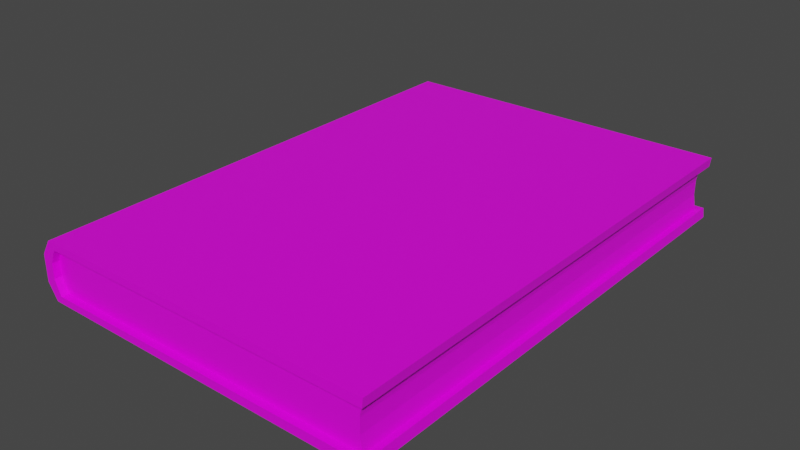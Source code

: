# Source: book.blend  (saved by Blender 3.1.7; exported with 4.5.12 LTS)
import bpy
from mathutils import Matrix  # noqa: F401  (used for matrix-valued properties, if any)

bpy.ops.wm.read_factory_settings(use_empty=True)
scene = bpy.context.scene
scene.name = 'Scene'

# ---- images (referenced by path relative to the original .blend; pixels are not part of the script)
import os
ASSET_DIR = os.environ.get("B2B_ASSET_DIR", "")  # directory of the original .blend (textures are referenced by path, not embedded)
HERE = os.path.dirname(os.path.abspath(__file__))  # packed textures are extracted next to this script under _unpacked/

def load_image(name, relpath, width, height, colorspace="sRGB"):
    """Load a texture the original file referenced (path relative to the .blend, or extracted next to this script)."""
    p = next((c for c in (os.path.join(HERE, relpath), os.path.join(ASSET_DIR, relpath)) if relpath and os.path.exists(c)), "")
    if p:
        img = bpy.data.images.load(p, check_existing=True)
        img.name = name
    else:  # same state as the original file: an image datablock whose file is absent (Cycles renders it pink)
        img = bpy.data.images.new(name, width, height)
        img.source = "FILE"
        img.filepath = "//" + (relpath or name)
    img.colorspace_settings.name = colorspace
    return img
img_booktexture_png = load_image('bookTexture.png', 'bookTexture.png', 1024, 1024, 'sRGB')

# ---- materials (node trees are filled in below, after node groups)
mat_bookmat = bpy.data.materials.new('bookMat')
mat_bookmat.alpha_threshold = 0.0
mat_bookmat.use_transparent_shadow = False
mat_bookmat.line_color = (0.0, 0.0, 0.0, 1.0)

# ---- material node trees
mat_bookmat.use_nodes = True; mat_bookmat.node_tree.nodes.clear()
_N = mat_bookmat.node_tree.nodes; _L = mat_bookmat.node_tree.links
n0 = _N.new('ShaderNodeOutputMaterial'); n0.name = 'Material Output'; n0.location = (300, 300)
n1 = _N.new('ShaderNodeBsdfPrincipled'); n1.name = 'Principled BSDF'; n1.location = (10, 300)
n1.distribution = 'GGX'
n1.subsurface_method = 'RANDOM_WALK_SKIN'
n1.inputs[2].default_value = 0.4
n1.inputs[3].default_value = 1.45
n1.inputs[27].default_value = (0.0, 0.0, 0.0, 1.0)
n1.inputs[28].default_value = 1.0
n2 = _N.new('ShaderNodeTexImage'); n2.name = 'Image Texture'; n2.location = (-280, 280)
n2.image = img_booktexture_png
n2.interpolation = 'Closest'
_L.new(n1.outputs[0], n0.inputs[0])
_L.new(n2.outputs[0], n1.inputs[0])
n0.is_active_output = True

# ---- world
world_world = bpy.data.worlds.new('World'); scene.world = world_world
world_world.use_nodes = True; world_world.node_tree.nodes.clear()
_N = world_world.node_tree.nodes; _L = world_world.node_tree.links
n0 = _N.new('ShaderNodeOutputWorld'); n0.name = 'World Output'; n0.location = (300, 300)
n1 = _N.new('ShaderNodeBackground'); n1.name = 'Background'; n1.location = (10, 300)
n1.inputs[0].default_value = (0.05088, 0.05088, 0.05088, 1.0)
_L.new(n1.outputs[0], n0.inputs[0])
n0.is_active_output = True
world_world.color = (0.05088, 0.05088, 0.05088)
world_world.use_sun_shadow = False
world_world.sun_shadow_jitter_overblur = 0.0

# ---- meshes
me_cube_001 = bpy.data.meshes.new('Cube.001')
me_cube_001.from_pydata([(-0.075, -0.11, -0.01), (-0.075, -0.11, 0.01), (-0.075, 0.11, -0.01), (-0.075, 0.11, 0.01), (0.075, -0.11, -0.01), (0.075, -0.11, 0.01), (0.075, 0.11, -0.01), (0.075, 0.11, 0.01), (-0.07791, -0.11, -0.003333), (-0.07791, -0.11, 0.003333), (-0.07791, 0.11, 0.003333), (-0.07791, 0.11, -0.003333), (-0.07791, -0.1132, 0.003333), (-0.075, -0.1132, 0.01), (-0.075, -0.1132, -0.01), (-0.07791, -0.1132, -0.003333), (-0.08236, -0.1132, -0.00601), (-0.08236, -0.1132, 0.00601), (-0.07796, -0.1132, 0.01309), (-0.07796, -0.1132, -0.01309), (-0.08236, 0.1132, -0.00601), (-0.07791, 0.1132, -0.003333), (-0.075, 0.1132, -0.01), (-0.07796, 0.1132, -0.01309), (-0.075, 0.1132, 0.01), (-0.07791, 0.1132, 0.003333), (-0.07796, 0.1132, 0.01309), (-0.08236, 0.1132, 0.00601), (0.07818, -0.1132, -0.01425), (0.07818, 0.1132, -0.01425), (0.07818, 0.1132, 0.01425), (0.07818, -0.1132, 0.01425), (0.07763, -0.1132, -0.01), (0.07763, -0.1132, 0.01), (0.07763, 0.1132, -0.01), (0.07763, 0.1132, 0.01), (0.07387, 0.11, 0.003333), (0.07387, 0.11, -0.003333), (0.07387, -0.11, 0.003333), (0.07387, -0.11, -0.003333)], [], [(2, 11, 10, 3, 7, 36, 37, 6), (36, 7, 5, 38), (4, 39, 38, 5, 1, 9, 8, 0), (7, 3, 24, 35), (0, 8, 15, 14), (3, 10, 25, 24), (9, 1, 13, 12), (18, 26, 27, 17), (19, 23, 29, 28), (16, 20, 23, 19), (17, 27, 20, 16), (11, 2, 22, 21), (18, 13, 33, 31), (32, 4, 0, 14), (10, 11, 21, 25), (8, 9, 12, 15), (23, 22, 34, 29), (32, 28, 29, 34), (33, 35, 30, 31), (26, 18, 31, 30), (6, 4, 32, 34), (1, 5, 33, 13), (5, 7, 35, 33), (2, 6, 34, 22), (35, 24, 26, 30), (24, 25, 21, 22, 23, 20, 27, 26), (14, 15, 12, 13, 18, 17, 16, 19), (32, 14, 19, 28), (6, 37, 39, 4), (37, 36, 38, 39)])
_uv = me_cube_001.uv_layers.new(name='UVMap')
_uv.uv.foreach_set('vector', [0.9925, 0.3951, 0.9755, 0.4025, 0.9585, 0.4025, 0.9415, 0.3951, 0.9415, 0.01235, 0.9585, 0.01524, 0.9755, 0.01524, 0.9925, 0.01235, 0.8463, 0.01408, 0.8636, 0.01408, 0.8636, 0.5754, 0.8463, 0.5754, 0.8784, 0.01116, 0.8955, 0.01405, 0.9125, 0.01405, 0.9295, 0.01116, 0.9295, 0.3939, 0.9125, 0.4013, 0.8955, 0.4013, 0.8784, 0.3939, 0.8311, 0.6019, 0.8282, 0.9847, 0.82, 0.9846, 0.8229, 0.5952, 0.9383, 0.4109, 0.9562, 0.4147, 0.9553, 0.4233, 0.9366, 0.4188, 0.8797, 0.4404, 0.8977, 0.4443, 0.8967, 0.4528, 0.878, 0.4484, 0.9728, 0.4145, 0.9899, 0.4109, 0.9916, 0.4181, 0.9737, 0.4226, 0.009486, 0.4605, 0.6641, 0.4605, 0.6641, 0.4846, 0.009486, 0.4846, 0.009486, 0.5435, 0.6641, 0.5435, 0.6641, 0.9948, 0.009487, 0.9948, 0.009486, 0.5194, 0.6641, 0.5193, 0.6641, 0.5435, 0.009486, 0.5435, 0.009486, 0.4846, 0.6641, 0.4846, 0.6641, 0.5193, 0.009486, 0.5194, 0.9143, 0.4441, 0.9313, 0.4404, 0.933, 0.4477, 0.9152, 0.4522, 0.9007, 0.5937, 0.9086, 0.6012, 0.9115, 0.9906, 0.9007, 0.9921, 0.8528, 0.5952, 0.861, 0.6019, 0.8582, 0.9847, 0.8499, 0.9846, 0.8977, 0.4443, 0.9143, 0.4441, 0.9152, 0.4522, 0.8967, 0.4528, 0.9562, 0.4147, 0.9728, 0.4145, 0.9737, 0.4226, 0.9553, 0.4233, 0.8719, 0.5937, 0.8799, 0.6012, 0.8828, 0.9906, 0.8719, 0.9921, 0.9395, 0.9921, 0.9294, 0.9921, 0.9294, 0.4598, 0.9395, 0.4598, 0.9708, 0.4598, 0.9708, 0.9921, 0.9607, 0.9921, 0.9607, 0.4598, 0.6641, 0.4605, 0.009486, 0.4605, 0.009487, 0.009112, 0.6641, 0.009113, 0.9486, 0.4673, 0.9486, 0.9809, 0.9395, 0.9921, 0.9395, 0.4598, 0.9168, 0.6011, 0.9197, 0.9838, 0.9115, 0.9906, 0.9086, 0.6012, 0.9799, 0.4673, 0.98, 0.9809, 0.9708, 0.9921, 0.9708, 0.4598, 0.8881, 0.6011, 0.8909, 0.9838, 0.8828, 0.9906, 0.8799, 0.6012, 0.8229, 0.5952, 0.82, 0.9846, 0.8121, 0.9921, 0.8121, 0.5937, 0.878, 0.4484, 0.8967, 0.4528, 0.9152, 0.4522, 0.933, 0.4477, 0.9396, 0.4557, 0.9213, 0.4641, 0.8905, 0.4647, 0.8717, 0.4568, 0.9366, 0.4188, 0.9553, 0.4233, 0.9737, 0.4226, 0.9916, 0.4181, 0.9981, 0.4261, 0.9798, 0.4346, 0.949, 0.4351, 0.9302, 0.4272, 0.8528, 0.5952, 0.8499, 0.9846, 0.842, 0.9921, 0.842, 0.5937, 0.8121, 0.01408, 0.8293, 0.01408, 0.8293, 0.5754, 0.8121, 0.5754, 0.8293, 0.01408, 0.8463, 0.01408, 0.8463, 0.5754, 0.8293, 0.5754])
me_cube_001.materials.append(mat_bookmat)
me_cube_001.use_remesh_fix_poles = True
me_cube_001.use_remesh_preserve_attributes = False
me_cube_001.update()

# ---- objects
ob_cube = bpy.data.objects.new('Cube', me_cube_001)

# ---- transforms, parenting, visibility, modifiers, constraints
ob_cube.location = (0.0, 0.0, 0.0)

# ---- collection membership
scene.collection.objects.link(ob_cube)

# ---- scene / render settings (as saved in the file)
scene.frame_start = 1; scene.frame_end = 250; scene.frame_set(1)
scene.render.engine = 'BLENDER_EEVEE_NEXT'
scene.cycles.sampling_pattern = 'TABULATED_SOBOL'
scene.cycles.use_light_tree = False
scene.view_settings.view_transform = 'Filmic'
bpy.context.view_layer.update()

# ---- added for rendering (the .blend has no active camera and no usable light): camera, sun
cam_auto = bpy.data.cameras.new('AutoCamera')
cam_auto.lens = 50.0
cam_auto.sensor_width = 36.0
cam_auto.clip_end = 1000.0
ob_auto_camera = bpy.data.objects.new('AutoCamera', cam_auto)
scene.collection.objects.link(ob_auto_camera)
ob_auto_camera.location = (0.256087, -0.309813, 0.206542)
ob_auto_camera.rotation_euler = (1.09748, -7.21219e-08, 0.694738)
scene.camera = ob_auto_camera
light_auto_sun = bpy.data.lights.new('AutoSun', 'SUN')
light_auto_sun.energy = 3.0
light_auto_sun.angle = 0.0523599
ob_auto_sun = bpy.data.objects.new('AutoSun', light_auto_sun)
scene.collection.objects.link(ob_auto_sun)
ob_auto_sun.rotation_euler = (0.872665, 0.174533, 0.523599)
bpy.context.view_layer.update()

